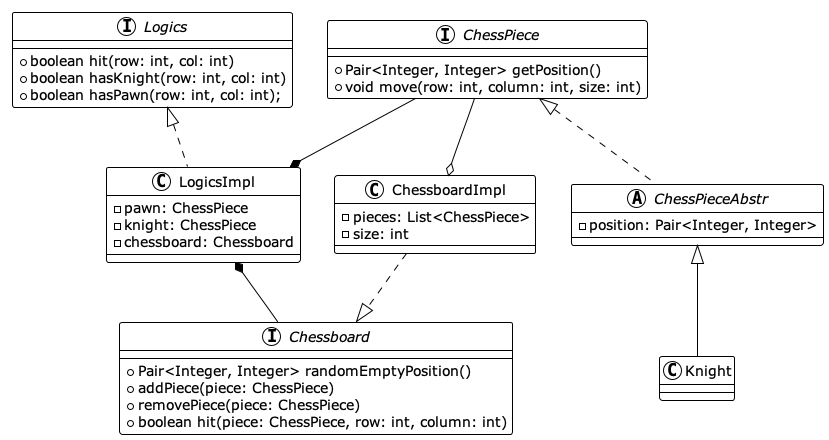

The diagram above was rendered by PlantUML. Its source (embedded in the PNG):
@startuml classes
!theme plain

interface Logics {
    + boolean hit(row: int, col: int)
    + boolean hasKnight(row: int, col: int)
    + boolean hasPawn(row: int, col: int);
}

class LogicsImpl {
    - pawn: ChessPiece
    - knight: ChessPiece
    - chessboard: Chessboard
}

interface Chessboard {
    + Pair<Integer, Integer> randomEmptyPosition()
    + addPiece(piece: ChessPiece)
    + removePiece(piece: ChessPiece)
    + boolean hit(piece: ChessPiece, row: int, column: int)
}

class ChessboardImpl {
    - pieces: List<ChessPiece>
    - size: int
}

interface ChessPiece {
    + Pair<Integer, Integer> getPosition()
    + void move(row: int, column: int, size: int)
}

abstract class ChessPieceAbstr {
    - position: Pair<Integer, Integer>
}

class Knight {
}

LogicsImpl .up.|> Logics
ChessboardImpl .down.|> Chessboard
ChessPieceAbstr .up.|> ChessPiece
ChessPieceAbstr <|-- Knight

ChessPiece --o ChessboardImpl
ChessPiece --* LogicsImpl
Chessboard -left-* LogicsImpl

@enduml